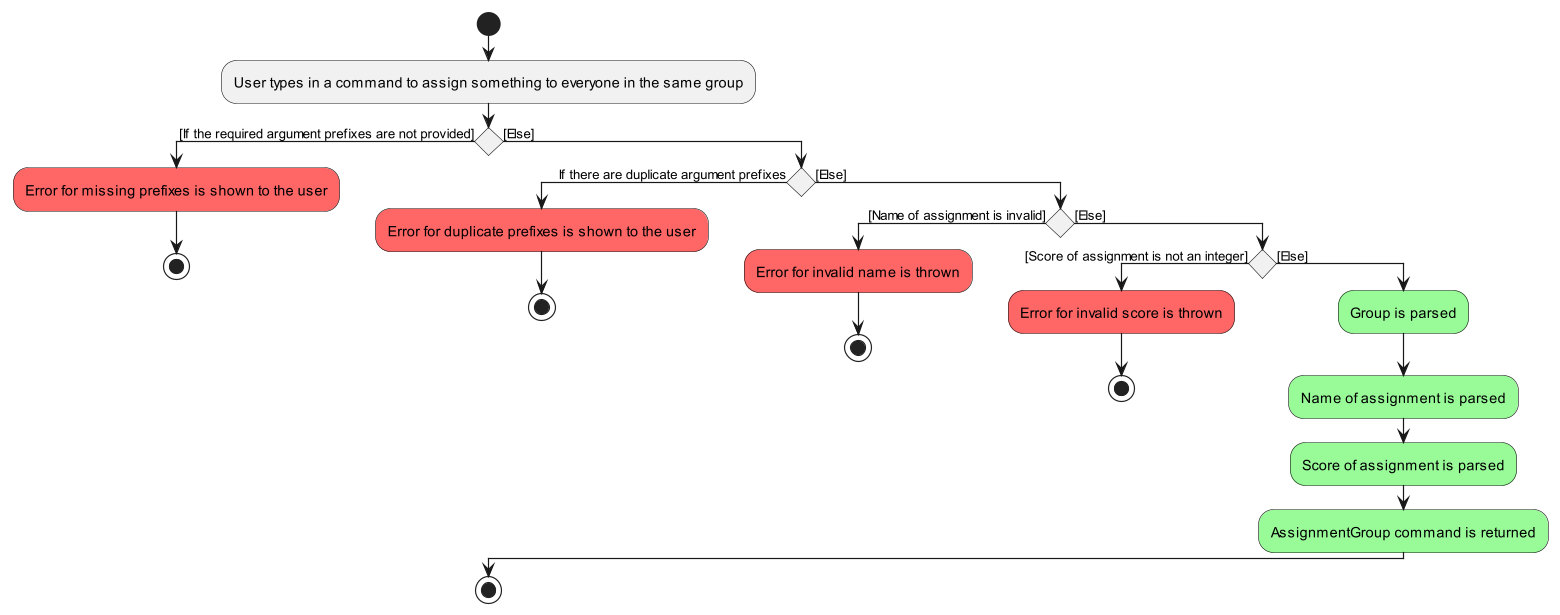

The diagram above was rendered by PlantUML. Its source (embedded in the PNG):
@startuml
scale 4.0
'https://plantuml.com/activity-diagram-beta

start
:User types in a command to assign something to everyone in the same group;

if () then ([If the required argument prefixes are not provided])
      #FF6666:Error for missing prefixes is shown to the user;
      stop
else ([Else])
    if () then (If there are duplicate argument prefixes)
        #FF6666:Error for duplicate prefixes is shown to the user;
        stop
    else ([Else])
        if () then ([Name of assignment is invalid])
            #FF6666:Error for invalid name is thrown;
            stop
        else ([Else])
            if () then ([Score of assignment is not an integer])
                #FF6666:Error for invalid score is thrown;
                stop
            else ([Else])
               #palegreen:Group is parsed;
               #palegreen:Name of assignment is parsed;
               #palegreen:Score of assignment is parsed;
               #palegreen:AssignmentGroup command is returned;
            endif
        endif
    endif
endif

stop
@enduml